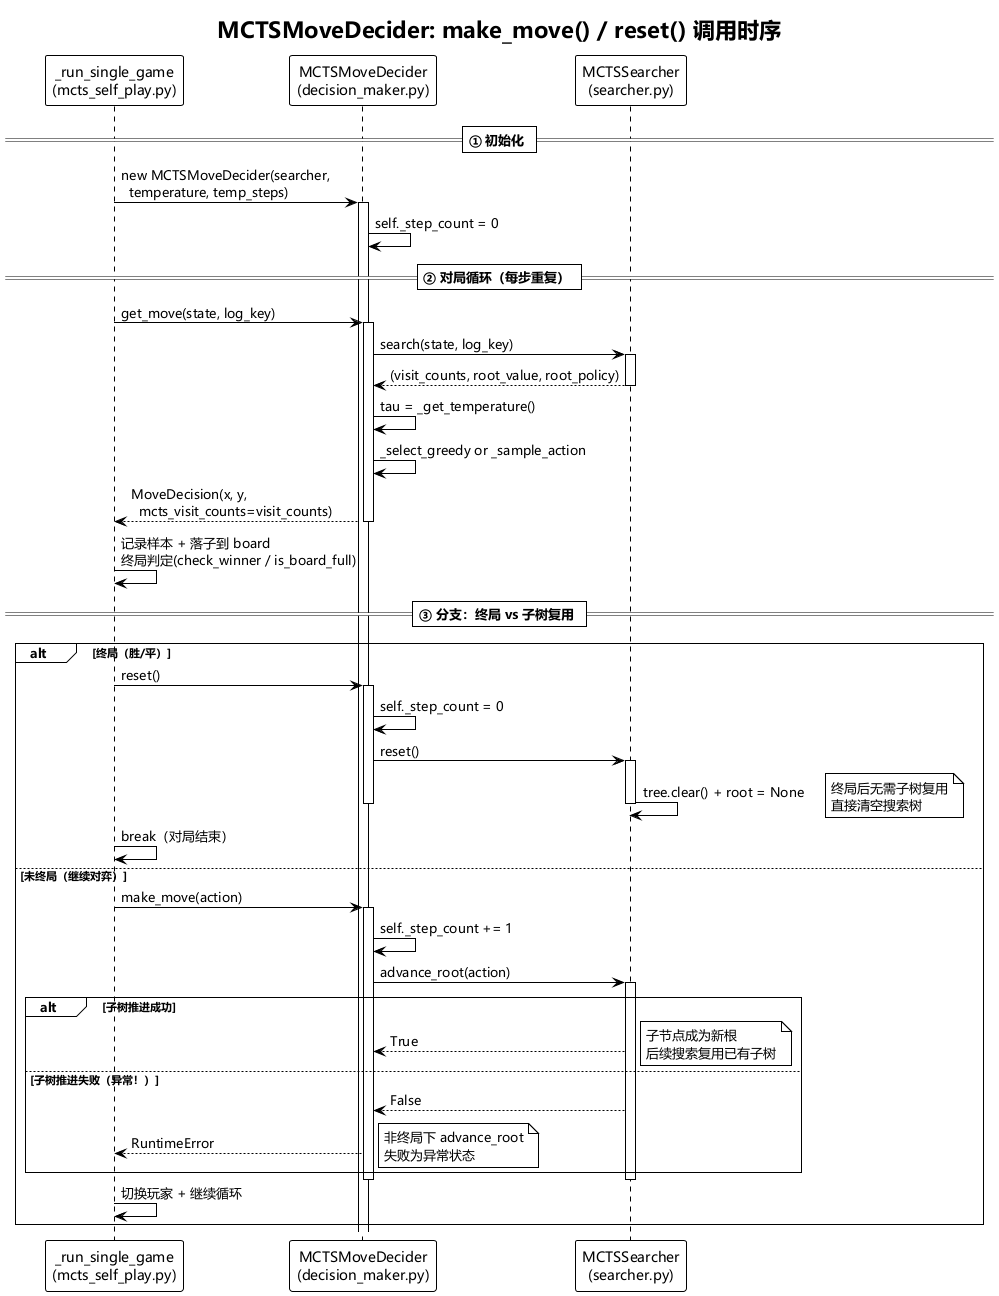

The diagram above was rendered by PlantUML. Its source (embedded in the PNG):
@startuml
!theme plain

' Chinese font support
skinparam defaultFontName Microsoft YaHei,SimHei,SimSun,sans-serif
skinparam sequenceMessageFontName Microsoft YaHei,SimHei,SimSun,sans-serif

title MCTSMoveDecider: make_move() / reset() 调用时序

participant "_run_single_game\n(mcts_self_play.py)" as Game
participant "MCTSMoveDecider\n(decision_maker.py)" as Decider
participant "MCTSSearcher\n(searcher.py)" as Searcher

== ① 初始化 ==
Game -> Decider: new MCTSMoveDecider(searcher,\n  temperature, temp_steps)
activate Decider
Decider -> Decider: self._step_count = 0

== ② 对局循环（每步重复） ==
Game -> Decider: get_move(state, log_key)
activate Decider
Decider -> Searcher: search(state, log_key)
activate Searcher
Searcher --> Decider: (visit_counts, root_value, root_policy)
deactivate Searcher
Decider -> Decider: tau = _get_temperature()
Decider -> Decider: _select_greedy or _sample_action
Decider --> Game: MoveDecision(x, y,\n  mcts_visit_counts=visit_counts)
deactivate Decider

Game -> Game: 记录样本 + 落子到 board\n终局判定(check_winner / is_board_full)

== ③ 分支：终局 vs 子树复用 ==
alt 终局（胜/平）
    Game -> Decider: reset()
    activate Decider
    Decider -> Decider: self._step_count = 0
    Decider -> Searcher: reset()
    activate Searcher
    Searcher -> Searcher: tree.clear() + root = None
    deactivate Searcher
    deactivate Decider
    note right: 终局后无需子树复用\n直接清空搜索树
    Game -> Game: break（对局结束）
else 未终局（继续对弈）
    Game -> Decider: make_move(action)
    activate Decider
    Decider -> Decider: self._step_count += 1
    Decider -> Searcher: advance_root(action)
    activate Searcher
    alt 子树推进成功
        Searcher --> Decider: True
        note right: 子节点成为新根\n后续搜索复用已有子树
    else 子树推进失败（异常！）
        Searcher --> Decider: False
        Decider --> Game: RuntimeError
        note right: 非终局下 advance_root\n失败为异常状态
    end
    deactivate Searcher
    deactivate Decider
    Game -> Game: 切换玩家 + 继续循环
end

@enduml